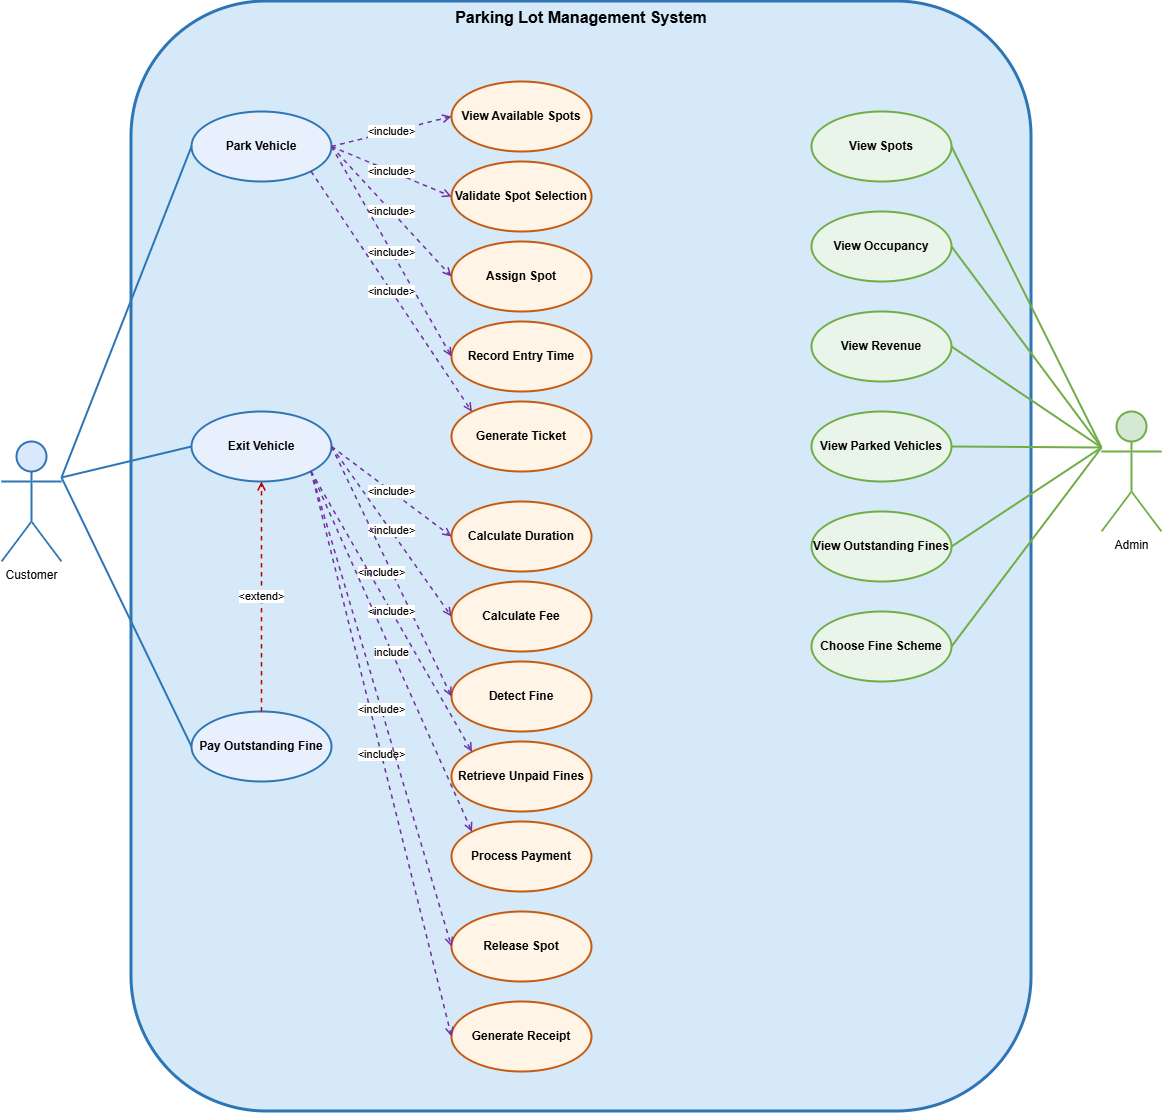

The diagram above was exported from draw.io. Its source (the exported page's mxGraphModel, read from the mxfile embedded in the PNG):
<mxGraphModel dx="1280" dy="1322" grid="1" gridSize="10" guides="1" tooltips="1" connect="1" arrows="1" fold="1" page="1" pageScale="1" pageWidth="827" pageHeight="1169" math="0" shadow="0">
  <root>
    <mxCell id="0" />
    <mxCell id="1" parent="0" />
    <mxCell id="boundary" parent="1" style="rounded=1;whiteSpace=wrap;html=1;fillColor=#D6E9F8;strokeColor=#2E75B6;verticalAlign=top;fontSize=16;fontStyle=1;strokeWidth=3" value="Parking Lot Management System" vertex="1">
      <mxGeometry height="1110" width="900" x="200" y="40" as="geometry" />
    </mxCell>
    <mxCell id="customer" parent="1" style="shape=umlActor;verticalLabelPosition=bottom;verticalAlign=top;html=1;fillColor=#dae8fc;strokeColor=#2E75B6;strokeWidth=2" value="Customer" vertex="1">
      <mxGeometry height="120" width="60" x="70" y="480" as="geometry" />
    </mxCell>
    <mxCell id="admin" parent="1" style="shape=umlActor;verticalLabelPosition=bottom;verticalAlign=top;html=1;fillColor=#d5e8d4;strokeColor=#70AD47;strokeWidth=2" value="Admin" vertex="1">
      <mxGeometry height="120" width="60" x="1170" y="450" as="geometry" />
    </mxCell>
    <mxCell id="park" parent="1" style="ellipse;whiteSpace=wrap;html=1;fillColor=#E7F0FC;strokeColor=#2E75B6;strokeWidth=2;fontStyle=1" value="Park Vehicle" vertex="1">
      <mxGeometry height="70" width="140" x="260" y="150" as="geometry" />
    </mxCell>
    <mxCell id="exit" parent="1" style="ellipse;whiteSpace=wrap;html=1;fillColor=#E7F0FC;strokeColor=#2E75B6;strokeWidth=2;fontStyle=1" value="Exit Vehicle" vertex="1">
      <mxGeometry height="70" width="140" x="260" y="450" as="geometry" />
    </mxCell>
    <mxCell id="pay-fine" parent="1" style="ellipse;whiteSpace=wrap;html=1;fillColor=#E7F0FC;strokeColor=#2E75B6;strokeWidth=2;fontStyle=1" value="Pay Outstanding Fine" vertex="1">
      <mxGeometry height="70" width="140" x="260" y="750" as="geometry" />
    </mxCell>
    <mxCell id="view-spots" parent="1" style="ellipse;whiteSpace=wrap;html=1;fillColor=#FFF4E6;strokeColor=#C55A11;strokeWidth=2;fontStyle=1" value="View Available Spots" vertex="1">
      <mxGeometry height="70" width="140" x="520" y="120" as="geometry" />
    </mxCell>
    <mxCell id="validate" parent="1" style="ellipse;whiteSpace=wrap;html=1;fillColor=#FFF4E6;strokeColor=#C55A11;strokeWidth=2;fontStyle=1" value="Validate Spot Selection" vertex="1">
      <mxGeometry height="70" width="140" x="520" y="200" as="geometry" />
    </mxCell>
    <mxCell id="assign" parent="1" style="ellipse;whiteSpace=wrap;html=1;fillColor=#FFF4E6;strokeColor=#C55A11;strokeWidth=2;fontStyle=1" value="Assign Spot" vertex="1">
      <mxGeometry height="70" width="140" x="520" y="280" as="geometry" />
    </mxCell>
    <mxCell id="record" parent="1" style="ellipse;whiteSpace=wrap;html=1;fillColor=#FFF4E6;strokeColor=#C55A11;strokeWidth=2;fontStyle=1" value="Record Entry Time" vertex="1">
      <mxGeometry height="70" width="140" x="520" y="360" as="geometry" />
    </mxCell>
    <mxCell id="gen-ticket" parent="1" style="ellipse;whiteSpace=wrap;html=1;fillColor=#FFF4E6;strokeColor=#C55A11;strokeWidth=2;fontStyle=1" value="Generate Ticket" vertex="1">
      <mxGeometry height="70" width="140" x="520" y="440" as="geometry" />
    </mxCell>
    <mxCell id="calc-dur" parent="1" style="ellipse;whiteSpace=wrap;html=1;fillColor=#FFF4E6;strokeColor=#C55A11;strokeWidth=2;fontStyle=1" value="Calculate Duration" vertex="1">
      <mxGeometry height="70" width="140" x="520" y="540" as="geometry" />
    </mxCell>
    <mxCell id="calc-fee" parent="1" style="ellipse;whiteSpace=wrap;html=1;fillColor=#FFF4E6;strokeColor=#C55A11;strokeWidth=2;fontStyle=1" value="Calculate Fee" vertex="1">
      <mxGeometry height="70" width="140" x="520" y="620" as="geometry" />
    </mxCell>
    <mxCell id="detect" parent="1" style="ellipse;whiteSpace=wrap;html=1;fillColor=#FFF4E6;strokeColor=#C55A11;strokeWidth=2;fontStyle=1" value="Detect Fine" vertex="1">
      <mxGeometry height="70" width="140" x="520" y="700" as="geometry" />
    </mxCell>
    <mxCell id="retrieve" parent="1" style="ellipse;whiteSpace=wrap;html=1;fillColor=#FFF4E6;strokeColor=#C55A11;strokeWidth=2;fontStyle=1" value="Retrieve Unpaid Fines" vertex="1">
      <mxGeometry height="70" width="140" x="520" y="780" as="geometry" />
    </mxCell>
    <mxCell id="process" parent="1" style="ellipse;whiteSpace=wrap;html=1;fillColor=#FFF4E6;strokeColor=#C55A11;strokeWidth=2;fontStyle=1" value="Process Payment" vertex="1">
      <mxGeometry height="70" width="140" x="520" y="860" as="geometry" />
    </mxCell>
    <mxCell id="gen-receipt" parent="1" style="ellipse;whiteSpace=wrap;html=1;fillColor=#FFF4E6;strokeColor=#C55A11;strokeWidth=2;fontStyle=1" value="Generate Receipt" vertex="1">
      <mxGeometry height="70" width="140" x="520" y="1040" as="geometry" />
    </mxCell>
    <mxCell id="release" parent="1" style="ellipse;whiteSpace=wrap;html=1;fillColor=#FFF4E6;strokeColor=#C55A11;strokeWidth=2;fontStyle=1" value="Release Spot" vertex="1">
      <mxGeometry height="70" width="140" x="520" y="950" as="geometry" />
    </mxCell>
    <mxCell id="view-spots-a" parent="1" style="ellipse;whiteSpace=wrap;html=1;fillColor=#E9F5E9;strokeColor=#70AD47;strokeWidth=2;fontStyle=1" value="View Spots" vertex="1">
      <mxGeometry height="70" width="140" x="880" y="150" as="geometry" />
    </mxCell>
    <mxCell id="view-occ" parent="1" style="ellipse;whiteSpace=wrap;html=1;fillColor=#E9F5E9;strokeColor=#70AD47;strokeWidth=2;fontStyle=1" value="View Occupancy" vertex="1">
      <mxGeometry height="70" width="140" x="880" y="250" as="geometry" />
    </mxCell>
    <mxCell id="view-rev" parent="1" style="ellipse;whiteSpace=wrap;html=1;fillColor=#E9F5E9;strokeColor=#70AD47;strokeWidth=2;fontStyle=1" value="View Revenue" vertex="1">
      <mxGeometry height="70" width="140" x="880" y="350" as="geometry" />
    </mxCell>
    <mxCell id="view-parked" parent="1" style="ellipse;whiteSpace=wrap;html=1;fillColor=#E9F5E9;strokeColor=#70AD47;strokeWidth=2;fontStyle=1" value="View Parked Vehicles" vertex="1">
      <mxGeometry height="70" width="140" x="880" y="450" as="geometry" />
    </mxCell>
    <mxCell id="view-fines" parent="1" style="ellipse;whiteSpace=wrap;html=1;fillColor=#E9F5E9;strokeColor=#70AD47;strokeWidth=2;fontStyle=1" value="View Outstanding Fines" vertex="1">
      <mxGeometry height="70" width="140" x="880" y="550" as="geometry" />
    </mxCell>
    <mxCell id="choose" parent="1" style="ellipse;whiteSpace=wrap;html=1;fillColor=#E9F5E9;strokeColor=#70AD47;strokeWidth=2;fontStyle=1" value="Choose Fine Scheme" vertex="1">
      <mxGeometry height="70" width="140" x="880" y="650" as="geometry" />
    </mxCell>
    <mxCell id="conn1" edge="1" parent="1" source="customer" style="endArrow=none;html=1;strokeColor=#2E75B6;strokeWidth=2;exitX=1;exitY=0.3;entryX=0;entryY=0.5;" target="park" value="">
      <mxGeometry relative="1" as="geometry" />
    </mxCell>
    <mxCell id="conn2" edge="1" parent="1" source="customer" style="endArrow=none;html=1;strokeColor=#2E75B6;strokeWidth=2;exitX=1;exitY=0.3;entryX=0;entryY=0.5;" target="exit" value="">
      <mxGeometry relative="1" as="geometry" />
    </mxCell>
    <mxCell id="conn3" edge="1" parent="1" source="customer" style="endArrow=none;html=1;strokeColor=#2E75B6;strokeWidth=2;exitX=1;exitY=0.3;entryX=0;entryY=0.5;" target="pay-fine" value="">
      <mxGeometry relative="1" as="geometry" />
    </mxCell>
    <mxCell id="conn4" edge="1" parent="1" source="admin" style="endArrow=none;html=1;strokeColor=#70AD47;strokeWidth=2;exitX=0;exitY=0.3;entryX=1;entryY=0.5;" target="view-spots-a" value="">
      <mxGeometry relative="1" as="geometry" />
    </mxCell>
    <mxCell id="conn5" edge="1" parent="1" source="admin" style="endArrow=none;html=1;strokeColor=#70AD47;strokeWidth=2;exitX=0;exitY=0.3;entryX=1;entryY=0.5;" target="view-occ" value="">
      <mxGeometry relative="1" as="geometry" />
    </mxCell>
    <mxCell id="conn6" edge="1" parent="1" source="admin" style="endArrow=none;html=1;strokeColor=#70AD47;strokeWidth=2;exitX=0;exitY=0.3;entryX=1;entryY=0.5;" target="view-rev" value="">
      <mxGeometry relative="1" as="geometry" />
    </mxCell>
    <mxCell id="conn7" edge="1" parent="1" source="admin" style="endArrow=none;html=1;strokeColor=#70AD47;strokeWidth=2;exitX=0;exitY=0.3;entryX=1;entryY=0.5;" target="view-parked" value="">
      <mxGeometry relative="1" as="geometry" />
    </mxCell>
    <mxCell id="conn8" edge="1" parent="1" source="admin" style="endArrow=none;html=1;strokeColor=#70AD47;strokeWidth=2;exitX=0;exitY=0.3;entryX=1;entryY=0.5;" target="view-fines" value="">
      <mxGeometry relative="1" as="geometry" />
    </mxCell>
    <mxCell id="conn9" edge="1" parent="1" source="admin" style="endArrow=none;html=1;strokeColor=#70AD47;strokeWidth=2;exitX=0;exitY=0.3;entryX=1;entryY=0.5;" target="choose" value="">
      <mxGeometry relative="1" as="geometry" />
    </mxCell>
    <mxCell id="inc1" edge="1" parent="1" source="park" style="endArrow=open;dashed=1;html=1;strokeColor=#7030A0;strokeWidth=1.5;exitX=1;exitY=0.5;entryX=0;entryY=0.5;" target="view-spots" value="&amp;lt;include&amp;gt;">
      <mxGeometry relative="1" as="geometry">
        <mxPoint as="offset" />
      </mxGeometry>
    </mxCell>
    <mxCell id="inc2" edge="1" parent="1" source="park" style="endArrow=open;dashed=1;html=1;strokeColor=#7030A0;strokeWidth=1.5;exitX=1;exitY=0.5;entryX=0;entryY=0.5;" target="validate" value="&amp;lt;include&amp;gt;">
      <mxGeometry relative="1" as="geometry">
        <mxPoint as="offset" />
      </mxGeometry>
    </mxCell>
    <mxCell id="inc3" edge="1" parent="1" source="park" style="endArrow=open;dashed=1;html=1;strokeColor=#7030A0;strokeWidth=1.5;exitX=1;exitY=0.5;entryX=0;entryY=0.5;" target="assign" value="&amp;lt;include&amp;gt;">
      <mxGeometry relative="1" x="0.0023" as="geometry">
        <mxPoint as="offset" />
      </mxGeometry>
    </mxCell>
    <mxCell id="inc4" edge="1" parent="1" source="park" style="endArrow=open;dashed=1;html=1;strokeColor=#7030A0;strokeWidth=1.5;exitX=1;exitY=0.5;entryX=0;entryY=0.5;" target="record" value="&amp;lt;include&amp;gt;">
      <mxGeometry relative="1" x="0.0005" as="geometry">
        <mxPoint as="offset" />
      </mxGeometry>
    </mxCell>
    <mxCell id="inc5" edge="1" parent="1" source="park" style="endArrow=open;dashed=1;html=1;strokeColor=#7030A0;strokeWidth=1.5;exitX=1;exitY=1;entryX=0;entryY=0;" target="gen-ticket" value="&amp;lt;include&amp;gt;">
      <mxGeometry relative="1" as="geometry" />
    </mxCell>
    <mxCell id="inc6" edge="1" parent="1" source="exit" style="endArrow=open;dashed=1;html=1;strokeColor=#7030A0;strokeWidth=1.5;exitX=1;exitY=0.5;entryX=0;entryY=0.5;" target="calc-dur" value="&amp;lt;include&amp;gt;">
      <mxGeometry relative="1" as="geometry">
        <mxPoint as="offset" />
      </mxGeometry>
    </mxCell>
    <mxCell id="inc7" edge="1" parent="1" source="exit" style="endArrow=open;dashed=1;html=1;strokeColor=#7030A0;strokeWidth=1.5;exitX=1;exitY=0.5;entryX=0;entryY=0.5;" target="calc-fee" value="&amp;lt;include&amp;gt;">
      <mxGeometry relative="1" x="-0.0004" as="geometry">
        <mxPoint as="offset" />
      </mxGeometry>
    </mxCell>
    <mxCell id="inc8" edge="1" parent="1" source="exit" style="endArrow=open;dashed=1;html=1;strokeColor=#7030A0;strokeWidth=1.5;exitX=1;exitY=0.5;entryX=0;entryY=0.5;" target="detect" value="&amp;lt;include&amp;gt;">
      <mxGeometry relative="1" x="-0.0312" y="-9" as="geometry">
        <mxPoint as="offset" />
      </mxGeometry>
    </mxCell>
    <mxCell id="inc9" edge="1" parent="1" source="exit" style="endArrow=open;dashed=1;html=1;strokeColor=#7030A0;strokeWidth=1.5;exitX=1;exitY=1;entryX=0;entryY=0;" target="retrieve" value="&amp;lt;include&amp;gt;">
      <mxGeometry relative="1" x="-0.0006" as="geometry">
        <mxPoint as="offset" />
      </mxGeometry>
    </mxCell>
    <mxCell id="inc10" edge="1" parent="1" source="exit" style="endArrow=open;dashed=1;html=1;strokeColor=#7030A0;strokeWidth=1.5;exitX=1;exitY=1;entryX=0;entryY=0;" target="process" value="include">
      <mxGeometry relative="1" x="0.0009" as="geometry">
        <mxPoint as="offset" />
      </mxGeometry>
    </mxCell>
    <mxCell id="inc11" edge="1" parent="1" source="exit" style="endArrow=open;dashed=1;html=1;strokeColor=#7030A0;strokeWidth=1.5;exitX=1;exitY=1;entryX=0;entryY=0.5;" target="gen-receipt" value="&amp;lt;include&amp;gt;">
      <mxGeometry relative="1" x="-0.0001" as="geometry">
        <mxPoint as="offset" />
      </mxGeometry>
    </mxCell>
    <mxCell id="inc12" edge="1" parent="1" source="exit" style="endArrow=open;dashed=1;html=1;strokeColor=#7030A0;strokeWidth=1.5;exitX=1;exitY=1;entryX=0;entryY=0.5;" target="release" value="&amp;lt;include&amp;gt;">
      <mxGeometry relative="1" x="0.0008" as="geometry">
        <mxPoint as="offset" />
      </mxGeometry>
    </mxCell>
    <mxCell id="ext1" edge="1" parent="1" source="pay-fine" style="endArrow=open;dashed=1;html=1;strokeColor=#C00000;strokeWidth=1.5;exitX=0.5;exitY=0;entryX=0.5;entryY=1;" target="exit" value="&amp;lt;extend&amp;gt;">
      <mxGeometry relative="1" as="geometry">
        <mxPoint as="offset" />
      </mxGeometry>
    </mxCell>
  </root>
</mxGraphModel>